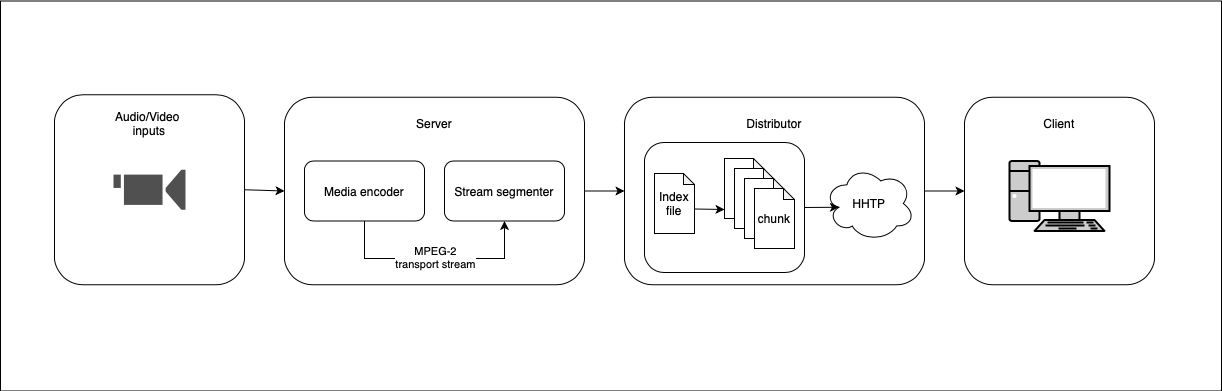

The diagram above was exported from draw.io. Its source (the exported page's mxGraphModel, read from the mxfile embedded in the PNG):
<mxGraphModel dx="757" dy="530" grid="1" gridSize="10" guides="1" tooltips="1" connect="1" arrows="1" fold="1" page="1" pageScale="1" pageWidth="827" pageHeight="1169" math="0" shadow="0">
  <root>
    <mxCell id="0" />
    <mxCell id="1" parent="0" />
    <mxCell id="g9RyGu3GwNOj4tMiB2IQ-32" value="" style="rounded=0;whiteSpace=wrap;html=1;strokeColor=#000000;" vertex="1" parent="1">
      <mxGeometry y="62.5" width="1221" height="390" as="geometry" />
    </mxCell>
    <mxCell id="g9RyGu3GwNOj4tMiB2IQ-3" value="" style="rounded=1;whiteSpace=wrap;html=1;" vertex="1" parent="1">
      <mxGeometry x="284" y="158.75" width="300" height="187.5" as="geometry" />
    </mxCell>
    <mxCell id="g9RyGu3GwNOj4tMiB2IQ-4" value="Server" style="text;html=1;strokeColor=none;fillColor=none;align=center;verticalAlign=middle;whiteSpace=wrap;rounded=0;" vertex="1" parent="1">
      <mxGeometry x="404" y="170" width="60" height="30" as="geometry" />
    </mxCell>
    <mxCell id="g9RyGu3GwNOj4tMiB2IQ-6" value="Media encoder" style="rounded=1;whiteSpace=wrap;html=1;" vertex="1" parent="1">
      <mxGeometry x="304" y="222.5" width="120" height="60" as="geometry" />
    </mxCell>
    <mxCell id="g9RyGu3GwNOj4tMiB2IQ-7" value="Stream segmenter" style="rounded=1;whiteSpace=wrap;html=1;" vertex="1" parent="1">
      <mxGeometry x="444" y="222.5" width="120" height="60" as="geometry" />
    </mxCell>
    <mxCell id="g9RyGu3GwNOj4tMiB2IQ-8" value="" style="endArrow=classic;html=1;rounded=0;exitX=0.5;exitY=1;exitDx=0;exitDy=0;entryX=0.5;entryY=1;entryDx=0;entryDy=0;" edge="1" parent="1" source="g9RyGu3GwNOj4tMiB2IQ-6" target="g9RyGu3GwNOj4tMiB2IQ-7">
      <mxGeometry width="50" height="50" relative="1" as="geometry">
        <mxPoint x="514" y="310" as="sourcePoint" />
        <mxPoint x="564" y="260" as="targetPoint" />
        <Array as="points">
          <mxPoint x="364" y="320" />
          <mxPoint x="504" y="320" />
        </Array>
      </mxGeometry>
    </mxCell>
    <mxCell id="g9RyGu3GwNOj4tMiB2IQ-9" value="MPEG-2&lt;br&gt;transport stream" style="edgeLabel;html=1;align=center;verticalAlign=middle;resizable=0;points=[];" vertex="1" connectable="0" parent="g9RyGu3GwNOj4tMiB2IQ-8">
      <mxGeometry x="0.0031" y="2" relative="1" as="geometry">
        <mxPoint as="offset" />
      </mxGeometry>
    </mxCell>
    <mxCell id="g9RyGu3GwNOj4tMiB2IQ-11" value="" style="rounded=1;whiteSpace=wrap;html=1;" vertex="1" parent="1">
      <mxGeometry x="624" y="158.75" width="300" height="187.5" as="geometry" />
    </mxCell>
    <mxCell id="g9RyGu3GwNOj4tMiB2IQ-12" value="Distributor" style="text;html=1;strokeColor=none;fillColor=none;align=center;verticalAlign=middle;whiteSpace=wrap;rounded=0;" vertex="1" parent="1">
      <mxGeometry x="744" y="170" width="60" height="30" as="geometry" />
    </mxCell>
    <mxCell id="g9RyGu3GwNOj4tMiB2IQ-13" value="" style="rounded=1;whiteSpace=wrap;html=1;" vertex="1" parent="1">
      <mxGeometry x="644" y="204" width="160" height="130" as="geometry" />
    </mxCell>
    <mxCell id="g9RyGu3GwNOj4tMiB2IQ-14" value="Index&lt;br&gt;file" style="shape=note;whiteSpace=wrap;html=1;backgroundOutline=1;darkOpacity=0.05;size=11;" vertex="1" parent="1">
      <mxGeometry x="654" y="235" width="40" height="60" as="geometry" />
    </mxCell>
    <mxCell id="g9RyGu3GwNOj4tMiB2IQ-15" value="" style="shape=note;whiteSpace=wrap;html=1;backgroundOutline=1;darkOpacity=0.05;size=11;" vertex="1" parent="1">
      <mxGeometry x="724" y="220" width="40" height="60" as="geometry" />
    </mxCell>
    <mxCell id="g9RyGu3GwNOj4tMiB2IQ-16" value="" style="shape=note;whiteSpace=wrap;html=1;backgroundOutline=1;darkOpacity=0.05;size=11;" vertex="1" parent="1">
      <mxGeometry x="734" y="230" width="40" height="60" as="geometry" />
    </mxCell>
    <mxCell id="g9RyGu3GwNOj4tMiB2IQ-17" value="" style="shape=note;whiteSpace=wrap;html=1;backgroundOutline=1;darkOpacity=0.05;size=11;" vertex="1" parent="1">
      <mxGeometry x="744" y="240" width="40" height="60" as="geometry" />
    </mxCell>
    <mxCell id="g9RyGu3GwNOj4tMiB2IQ-18" value="chunk" style="shape=note;whiteSpace=wrap;html=1;backgroundOutline=1;darkOpacity=0.05;size=11;" vertex="1" parent="1">
      <mxGeometry x="754" y="250" width="40" height="60" as="geometry" />
    </mxCell>
    <mxCell id="g9RyGu3GwNOj4tMiB2IQ-19" value="HHTP" style="ellipse;shape=cloud;whiteSpace=wrap;html=1;" vertex="1" parent="1">
      <mxGeometry x="824" y="227.5" width="90" height="75" as="geometry" />
    </mxCell>
    <mxCell id="g9RyGu3GwNOj4tMiB2IQ-20" value="" style="endArrow=classic;html=1;rounded=0;exitX=0;exitY=0;exitDx=40;exitDy=35.5;exitPerimeter=0;" edge="1" parent="1" source="g9RyGu3GwNOj4tMiB2IQ-14">
      <mxGeometry width="50" height="50" relative="1" as="geometry">
        <mxPoint x="624" y="310" as="sourcePoint" />
        <mxPoint x="724" y="271" as="targetPoint" />
      </mxGeometry>
    </mxCell>
    <mxCell id="g9RyGu3GwNOj4tMiB2IQ-22" value="" style="endArrow=classic;html=1;rounded=0;exitX=1;exitY=0.5;exitDx=0;exitDy=0;entryX=0.16;entryY=0.55;entryDx=0;entryDy=0;entryPerimeter=0;" edge="1" parent="1" source="g9RyGu3GwNOj4tMiB2IQ-13" target="g9RyGu3GwNOj4tMiB2IQ-19">
      <mxGeometry width="50" height="50" relative="1" as="geometry">
        <mxPoint x="554" y="340" as="sourcePoint" />
        <mxPoint x="604" y="290" as="targetPoint" />
      </mxGeometry>
    </mxCell>
    <mxCell id="g9RyGu3GwNOj4tMiB2IQ-23" value="" style="endArrow=classic;html=1;rounded=0;exitX=1;exitY=0.5;exitDx=0;exitDy=0;entryX=0;entryY=0.5;entryDx=0;entryDy=0;" edge="1" parent="1" source="g9RyGu3GwNOj4tMiB2IQ-3" target="g9RyGu3GwNOj4tMiB2IQ-11">
      <mxGeometry width="50" height="50" relative="1" as="geometry">
        <mxPoint x="564" y="340" as="sourcePoint" />
        <mxPoint x="614" y="290" as="targetPoint" />
      </mxGeometry>
    </mxCell>
    <mxCell id="g9RyGu3GwNOj4tMiB2IQ-25" value="" style="rounded=1;whiteSpace=wrap;html=1;" vertex="1" parent="1">
      <mxGeometry x="964" y="158.75" width="190" height="187.5" as="geometry" />
    </mxCell>
    <mxCell id="g9RyGu3GwNOj4tMiB2IQ-26" value="Client" style="text;html=1;strokeColor=none;fillColor=none;align=center;verticalAlign=middle;whiteSpace=wrap;rounded=0;" vertex="1" parent="1">
      <mxGeometry x="1029" y="170" width="60" height="30" as="geometry" />
    </mxCell>
    <mxCell id="g9RyGu3GwNOj4tMiB2IQ-27" value="" style="rounded=1;whiteSpace=wrap;html=1;" vertex="1" parent="1">
      <mxGeometry x="54" y="156.25" width="190" height="190" as="geometry" />
    </mxCell>
    <mxCell id="g9RyGu3GwNOj4tMiB2IQ-28" value="" style="sketch=0;pointerEvents=1;shadow=0;dashed=0;html=1;strokeColor=none;fillColor=#505050;labelPosition=center;verticalLabelPosition=bottom;verticalAlign=top;outlineConnect=0;align=center;shape=mxgraph.office.devices.video_camera;" vertex="1" parent="1">
      <mxGeometry x="113" y="231.25" width="72" height="40" as="geometry" />
    </mxCell>
    <mxCell id="g9RyGu3GwNOj4tMiB2IQ-29" value="&lt;span style=&quot;&quot;&gt;Audio/Video&amp;nbsp;&lt;/span&gt;&lt;br style=&quot;&quot;&gt;&lt;span style=&quot;&quot;&gt;inputs&lt;/span&gt;" style="text;html=1;strokeColor=none;fillColor=none;align=center;verticalAlign=middle;whiteSpace=wrap;rounded=0;" vertex="1" parent="1">
      <mxGeometry x="119" y="170" width="60" height="30" as="geometry" />
    </mxCell>
    <mxCell id="g9RyGu3GwNOj4tMiB2IQ-30" value="" style="endArrow=classic;html=1;rounded=0;exitX=1;exitY=0.5;exitDx=0;exitDy=0;entryX=0;entryY=0.5;entryDx=0;entryDy=0;" edge="1" parent="1" source="g9RyGu3GwNOj4tMiB2IQ-11" target="g9RyGu3GwNOj4tMiB2IQ-25">
      <mxGeometry width="50" height="50" relative="1" as="geometry">
        <mxPoint x="854" y="310" as="sourcePoint" />
        <mxPoint x="904" y="260" as="targetPoint" />
      </mxGeometry>
    </mxCell>
    <mxCell id="g9RyGu3GwNOj4tMiB2IQ-31" value="" style="fontColor=#0066CC;verticalAlign=top;verticalLabelPosition=bottom;labelPosition=center;align=center;html=1;outlineConnect=0;fillColor=#CCCCCC;strokeColor=#000000;gradientColor=none;gradientDirection=north;strokeWidth=2;shape=mxgraph.networks.pc;" vertex="1" parent="1">
      <mxGeometry x="1009" y="222.5" width="100" height="70" as="geometry" />
    </mxCell>
    <mxCell id="g9RyGu3GwNOj4tMiB2IQ-33" value="" style="endArrow=classic;html=1;rounded=0;exitX=1;exitY=0.5;exitDx=0;exitDy=0;entryX=0;entryY=0.5;entryDx=0;entryDy=0;" edge="1" parent="1" source="g9RyGu3GwNOj4tMiB2IQ-27" target="g9RyGu3GwNOj4tMiB2IQ-3">
      <mxGeometry width="50" height="50" relative="1" as="geometry">
        <mxPoint x="350" y="230" as="sourcePoint" />
        <mxPoint x="400" y="180" as="targetPoint" />
      </mxGeometry>
    </mxCell>
  </root>
</mxGraphModel>